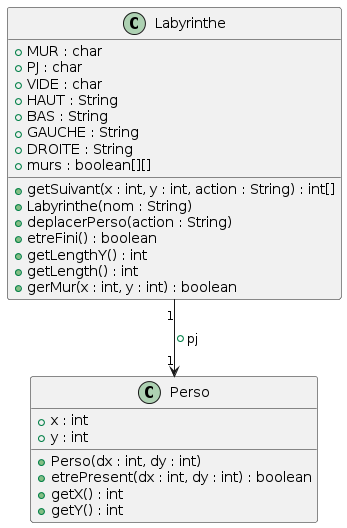

The diagram above was rendered by PlantUML. Its source (embedded in the PNG):
@startuml
class Labyrinthe{
+MUR : char
+PJ : char
+VIDE : char
+HAUT : String
+BAS : String
+GAUCHE : String
+DROITE : String
+murs : boolean[][]
+getSuivant(x : int, y : int, action : String) : int[]
+Labyrinthe(nom : String)
+deplacerPerso(action : String)
+etreFini() : boolean
+getLengthY() : int
+getLength() : int
+gerMur(x : int, y : int) : boolean
}

class Perso{
+x : int
+y : int
+Perso(dx : int, dy : int)
+etrePresent(dx : int, dy : int) : boolean
+getX() : int
+getY() : int
}

Labyrinthe "1" --> "1" Perso : "+pj"
@enduml